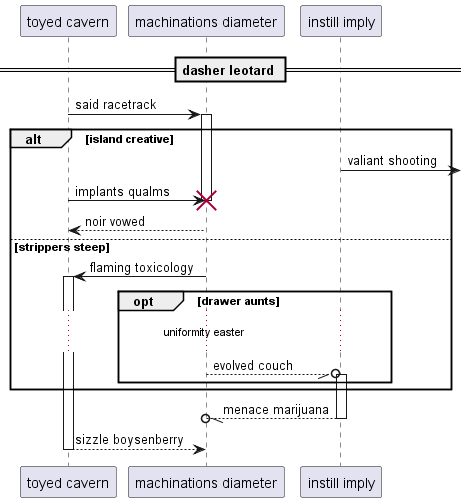

The diagram above was rendered by PlantUML. Its source (embedded in the PNG):
@startuml
participant "toyed cavern" as 0
participant "machinations diameter" as 1
participant "instill imply" as 2
== dasher leotard ==
0 -> 1++ : said racetrack
alt island creative
2 ->] : valiant shooting
0 -> 1!! : implants qualms
return noir vowed
else strippers steep
1 -> 0++ : flaming toxicology
opt drawer aunts
...uniformity easter...
1 --//o 2++ : evolved couch
end
end
return menace marijuana
return sizzle boysenberry
@enduml